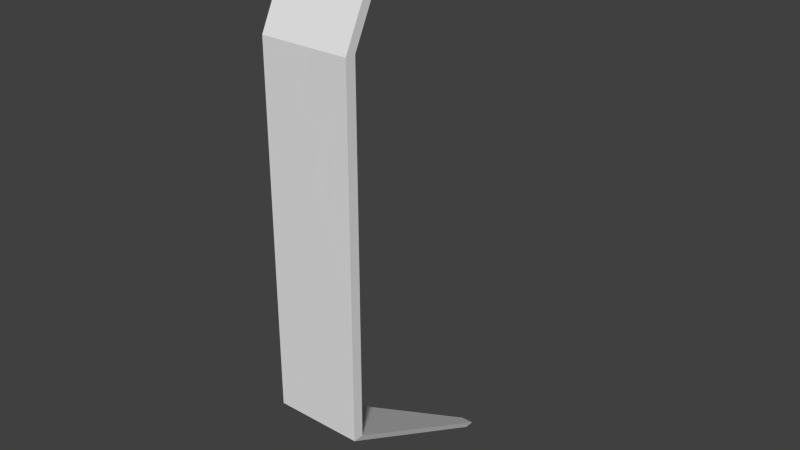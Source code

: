 # Source: paroi.blend  (saved by Blender 2.69.0; exported with 4.5.12 LTS)
import bpy
from mathutils import Matrix  # noqa: F401  (used for matrix-valued properties, if any)

bpy.ops.wm.read_factory_settings(use_empty=True)
scene = bpy.context.scene
scene.name = 'Scene'

# ---- collections
col_collection_1 = bpy.data.collections.new('Collection 1'); scene.collection.children.link(col_collection_1)

# ---- materials (node trees are filled in below, after node groups)
mat_material = bpy.data.materials.new('Material')
mat_material.alpha_threshold = 0.0
mat_material.use_transparent_shadow = False
mat_material.roughness = 0.5
mat_material.line_color = (0.0, 0.0, 0.0, 1.0)

# ---- material node trees

# ---- world
world_world = bpy.data.worlds.new('World'); scene.world = world_world
world_world.color = (0.05088, 0.05088, 0.05088)
world_world.use_sun_shadow = False
world_world.sun_shadow_jitter_overblur = 0.0
world_world.cycles.sampling_method = 'MANUAL'
world_world.cycles.sample_map_resolution = 256

# ---- meshes
me_cube = bpy.data.meshes.new('Cube')
me_cube.from_pydata([(1.0, 0.1196, -4.0), (1.0, -0.1196, -4.0), (-1.0, -0.1196, -4.0), (-1.0, 0.1196, -4.0), (1.0, 0.1196, 4.0), (1.0, -0.1196, 4.0), (-1.0, -0.1196, 4.0), (-1.0, 0.1196, 4.0), (0.15, 5.12, -7.0), (0.15, 4.88, -7.0), (-0.15, 4.88, -7.0), (-0.15, 5.12, -7.0), (1.0, 1.12, 6.0), (1.0, 0.8804, 6.0), (-1.0, 0.8804, 6.0), (-1.0, 1.12, 6.0)], [], [(3, 0, 8, 11), (7, 6, 14, 15), (0, 4, 5, 1), (1, 5, 6, 2), (2, 6, 7, 3), (4, 0, 3, 7), (8, 9, 10, 11), (2, 3, 11, 10), (0, 1, 9, 8), (1, 2, 10, 9), (12, 15, 14, 13), (6, 5, 13, 14), (4, 7, 15, 12), (5, 4, 12, 13)])
_uv = me_cube.uv_layers.new(name='UVMap')
_uv.uv.foreach_set('vector', [0.3883, 0.1938, 0.3883, 0.0002512, 0.9525, 0.08249, 0.9525, 0.1115, 0.6051, 0.3986, 0.6258, 0.3883, 0.6258, 0.6046, 0.6051, 0.615, 0.9997, 0.1943, 0.9997, 0.9683, 0.9766, 0.9683, 0.9766, 0.1943, 0.3878, 0.0002512, 0.3878, 0.7743, 0.1943, 0.7743, 0.1943, 0.0002512, 0.9761, 0.1943, 0.9761, 0.9683, 0.953, 0.9683, 0.953, 0.1943, 0.0002512, 0.7743, 0.0002512, 0.0002512, 0.1938, 0.0002512, 0.1938, 0.7743, 0.6495, 0.6445, 0.6263, 0.6445, 0.6263, 0.6155, 0.6495, 0.6155, 0.3627, 0.9683, 0.3823, 0.9561, 0.9525, 0.9561, 0.9328, 0.9683, 0.3823, 0.9811, 0.3627, 0.9688, 0.9328, 0.9688, 0.9525, 0.9811, 0.3883, 0.3878, 0.3883, 0.1943, 0.9525, 0.2765, 0.9525, 0.3055, 0.3878, 0.7979, 0.1943, 0.7979, 0.1943, 0.7748, 0.3878, 0.7748, 0.3883, 0.5823, 0.5818, 0.5823, 0.5818, 0.7987, 0.3883, 0.7987, 0.6046, 0.3883, 0.6046, 0.5818, 0.3883, 0.5818, 0.3883, 0.3883, 0.6263, 0.3883, 0.647, 0.3986, 0.647, 0.615, 0.6263, 0.6046])
me_cube.materials.append(mat_material)
me_cube.use_remesh_preserve_volume = False
me_cube.use_remesh_preserve_attributes = False
me_cube.use_mirror_vertex_groups = False
me_cube.update()

# ---- objects
ob_cube = bpy.data.objects.new('Cube', me_cube)

# ---- transforms, parenting, visibility, modifiers, constraints
ob_cube.location = (0.0, 0.0, 0.0)
ob_cube.lock_rotations_4d = False
ob_cube.empty_display_type = 'ARROWS'
ob_cube.lineart.crease_threshold = 0.0

# ---- collection membership
col_collection_1.objects.link(ob_cube)

# ---- scene / render settings (as saved in the file)
scene.frame_start = 1; scene.frame_end = 250; scene.frame_set(1)
scene.render.engine = 'BLENDER_EEVEE_NEXT'
scene.render.image_settings.compression = 90
scene.render.resolution_percentage = 50
scene.render.dither_intensity = 0.0
scene.cycles.use_denoising = False
scene.cycles.samples = 10
scene.cycles.sampling_pattern = 'TABULATED_SOBOL'
scene.cycles.light_sampling_threshold = 0.0
scene.cycles.use_adaptive_sampling = False
scene.cycles.use_light_tree = False
scene.cycles.blur_glossy = 0.0
scene.cycles.volume_bounces = 1
scene.cycles.pixel_filter_type = 'GAUSSIAN'
scene.cycles.sample_clamp_indirect = 0.0
scene.view_settings.view_transform = 'Standard'
bpy.context.view_layer.update()

# ---- added for rendering (the .blend has no active camera and no usable light): camera, sun
cam_auto = bpy.data.cameras.new('AutoCamera')
cam_auto.lens = 50.0
cam_auto.sensor_width = 36.0
cam_auto.clip_end = 1000.0
ob_auto_camera = bpy.data.objects.new('AutoCamera', cam_auto)
scene.collection.objects.link(ob_auto_camera)
ob_auto_camera.location = (13.0993, -13.2192, 9.97945)
ob_auto_camera.rotation_euler = (1.09748, -7.21219e-08, 0.694738)
scene.camera = ob_auto_camera
light_auto_sun = bpy.data.lights.new('AutoSun', 'SUN')
light_auto_sun.energy = 3.0
light_auto_sun.angle = 0.0523599
ob_auto_sun = bpy.data.objects.new('AutoSun', light_auto_sun)
scene.collection.objects.link(ob_auto_sun)
ob_auto_sun.rotation_euler = (0.872665, 0.174533, 0.523599)
bpy.context.view_layer.update()
